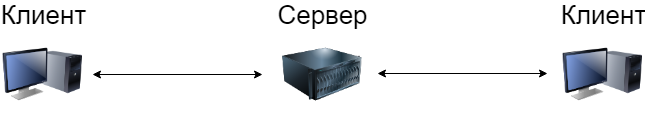

The diagram above was exported from draw.io. Its source (the exported page's mxGraphModel, read from the mxfile embedded in the PNG):
<mxGraphModel dx="1640" dy="841" grid="1" gridSize="10" guides="1" tooltips="1" connect="1" arrows="1" fold="1" page="1" pageScale="1" pageWidth="827" pageHeight="1169" math="0" shadow="0">
  <root>
    <mxCell id="0" />
    <mxCell id="1" parent="0" />
    <mxCell id="OeyPnxzhXT4_GQlJqXxf-183" value="" style="image;html=1;labelBackgroundColor=#ffffff;image=img/lib/clip_art/computers/Server_128x128.png;fontSize=26;" vertex="1" parent="1">
      <mxGeometry x="360" y="280" width="80" height="80" as="geometry" />
    </mxCell>
    <mxCell id="OeyPnxzhXT4_GQlJqXxf-184" value="" style="image;html=1;labelBackgroundColor=#ffffff;image=img/lib/clip_art/computers/Monitor_Tower_128x128.png;fontSize=26;" vertex="1" parent="1">
      <mxGeometry x="80" y="280" width="80" height="80" as="geometry" />
    </mxCell>
    <mxCell id="OeyPnxzhXT4_GQlJqXxf-186" value="" style="endArrow=classic;startArrow=classic;html=1;fontSize=26;" edge="1" parent="1">
      <mxGeometry width="50" height="50" relative="1" as="geometry">
        <mxPoint x="340" y="320" as="sourcePoint" />
        <mxPoint x="170" y="320" as="targetPoint" />
      </mxGeometry>
    </mxCell>
    <mxCell id="OeyPnxzhXT4_GQlJqXxf-189" value="Сервер&lt;br&gt;" style="text;html=1;strokeColor=none;fillColor=none;align=center;verticalAlign=middle;whiteSpace=wrap;rounded=0;fontSize=26;" vertex="1" parent="1">
      <mxGeometry x="380" y="250" width="40" height="20" as="geometry" />
    </mxCell>
    <mxCell id="OeyPnxzhXT4_GQlJqXxf-190" value="Клиент&lt;br&gt;" style="text;html=1;strokeColor=none;fillColor=none;align=center;verticalAlign=middle;whiteSpace=wrap;rounded=0;fontSize=26;" vertex="1" parent="1">
      <mxGeometry x="100" y="250" width="40" height="20" as="geometry" />
    </mxCell>
    <mxCell id="OeyPnxzhXT4_GQlJqXxf-191" value="" style="image;html=1;labelBackgroundColor=#ffffff;image=img/lib/clip_art/computers/Monitor_Tower_128x128.png;fontSize=26;" vertex="1" parent="1">
      <mxGeometry x="640" y="280" width="80" height="80" as="geometry" />
    </mxCell>
    <mxCell id="OeyPnxzhXT4_GQlJqXxf-192" value="Клиент&lt;br&gt;" style="text;html=1;strokeColor=none;fillColor=none;align=center;verticalAlign=middle;whiteSpace=wrap;rounded=0;fontSize=26;" vertex="1" parent="1">
      <mxGeometry x="660" y="250" width="40" height="20" as="geometry" />
    </mxCell>
    <mxCell id="OeyPnxzhXT4_GQlJqXxf-193" value="" style="endArrow=classic;startArrow=classic;html=1;fontSize=26;" edge="1" parent="1">
      <mxGeometry width="50" height="50" relative="1" as="geometry">
        <mxPoint x="625" y="319" as="sourcePoint" />
        <mxPoint x="455" y="319" as="targetPoint" />
      </mxGeometry>
    </mxCell>
  </root>
</mxGraphModel>